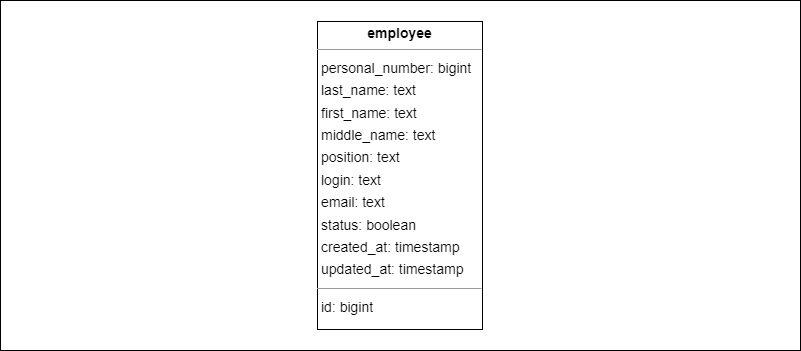

The diagram above was exported from draw.io. Its source (the exported page's mxGraphModel, read from the mxfile embedded in the PNG):
<mxGraphModel dx="1134" dy="626" grid="1" gridSize="10" guides="1" tooltips="1" connect="1" arrows="1" fold="1" page="1" pageScale="1" pageWidth="827" pageHeight="1169" math="0" shadow="0">
  <root>
    <mxCell id="0" />
    <mxCell id="1" parent="0" />
    <mxCell id="IGO-7-c8ut0EXzt9_BZH-1" value="" style="rounded=0;whiteSpace=wrap;html=1;" vertex="1" parent="1">
      <mxGeometry x="14" y="10" width="800" height="350" as="geometry" />
    </mxCell>
    <mxCell id="IGO-7-c8ut0EXzt9_BZH-3" value="&lt;p style=&quot;margin:0px;margin-top:4px;text-align:center;&quot;&gt;&lt;b&gt;employee&lt;/b&gt;&lt;/p&gt;&lt;hr size=&quot;1&quot;/&gt;&lt;p style=&quot;margin:0 0 0 4px;line-height:1.6;&quot;&gt; personal_number: bigint&lt;br/&gt; last_name: text&lt;br/&gt; first_name: text&lt;br/&gt; middle_name: text&lt;br/&gt; position: text&lt;br/&gt; login: text&lt;br/&gt; email: text&lt;br/&gt; status: boolean&lt;br/&gt; created_at: timestamp&lt;br/&gt; updated_at: timestamp&lt;/p&gt;&lt;hr size=&quot;1&quot;/&gt;&lt;p style=&quot;margin:0 0 0 4px;line-height:1.6;&quot;&gt; id: bigint&lt;/p&gt;" style="verticalAlign=top;align=left;overflow=fill;fontSize=14;fontFamily=Helvetica;html=1;rounded=0;shadow=0;comic=0;labelBackgroundColor=none;strokeWidth=1;" vertex="1" parent="1">
      <mxGeometry x="331" y="31" width="165" height="308" as="geometry" />
    </mxCell>
  </root>
</mxGraphModel>